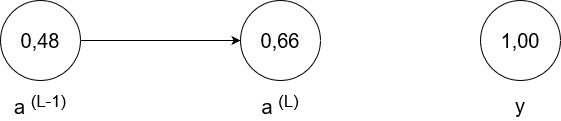

The diagram above was exported from draw.io. Its source (the exported page's mxGraphModel, read from the mxfile embedded in the PNG):
<mxGraphModel dx="880" dy="470" grid="1" gridSize="10" guides="1" tooltips="1" connect="1" arrows="1" fold="1" page="1" pageScale="1" pageWidth="827" pageHeight="1169" math="0" shadow="0">
  <root>
    <mxCell id="0" />
    <mxCell id="1" parent="0" />
    <mxCell id="sv23nAdHFYtp9bIZD3BH-1" value="0,48" style="ellipse;whiteSpace=wrap;html=1;aspect=fixed;fontSize=20;" vertex="1" parent="1">
      <mxGeometry x="120" y="200" width="80" height="80" as="geometry" />
    </mxCell>
    <mxCell id="sv23nAdHFYtp9bIZD3BH-4" value="0,66" style="ellipse;whiteSpace=wrap;html=1;aspect=fixed;fontSize=20;" vertex="1" parent="1">
      <mxGeometry x="360" y="200" width="80" height="80" as="geometry" />
    </mxCell>
    <mxCell id="sv23nAdHFYtp9bIZD3BH-5" value="1,00" style="ellipse;whiteSpace=wrap;html=1;aspect=fixed;fontSize=20;" vertex="1" parent="1">
      <mxGeometry x="600" y="200" width="80" height="80" as="geometry" />
    </mxCell>
    <mxCell id="sv23nAdHFYtp9bIZD3BH-6" value="a &lt;sup&gt;(L-1)&lt;/sup&gt;" style="text;html=1;align=center;verticalAlign=middle;whiteSpace=wrap;rounded=0;fontSize=20;" vertex="1" parent="1">
      <mxGeometry x="130" y="290" width="60" height="30" as="geometry" />
    </mxCell>
    <mxCell id="sv23nAdHFYtp9bIZD3BH-7" value="a &lt;sup&gt;(L)&lt;/sup&gt;" style="text;html=1;align=center;verticalAlign=middle;whiteSpace=wrap;rounded=0;fontSize=20;" vertex="1" parent="1">
      <mxGeometry x="370" y="290" width="60" height="30" as="geometry" />
    </mxCell>
    <mxCell id="sv23nAdHFYtp9bIZD3BH-8" value="y" style="text;html=1;align=center;verticalAlign=middle;whiteSpace=wrap;rounded=0;fontSize=20;" vertex="1" parent="1">
      <mxGeometry x="610" y="290" width="60" height="30" as="geometry" />
    </mxCell>
    <mxCell id="sv23nAdHFYtp9bIZD3BH-10" value="" style="endArrow=classic;html=1;rounded=0;exitX=1;exitY=0.5;exitDx=0;exitDy=0;entryX=0;entryY=0.5;entryDx=0;entryDy=0;" edge="1" parent="1" source="sv23nAdHFYtp9bIZD3BH-1" target="sv23nAdHFYtp9bIZD3BH-4">
      <mxGeometry width="50" height="50" relative="1" as="geometry">
        <mxPoint x="390" y="270" as="sourcePoint" />
        <mxPoint x="440" y="220" as="targetPoint" />
      </mxGeometry>
    </mxCell>
  </root>
</mxGraphModel>